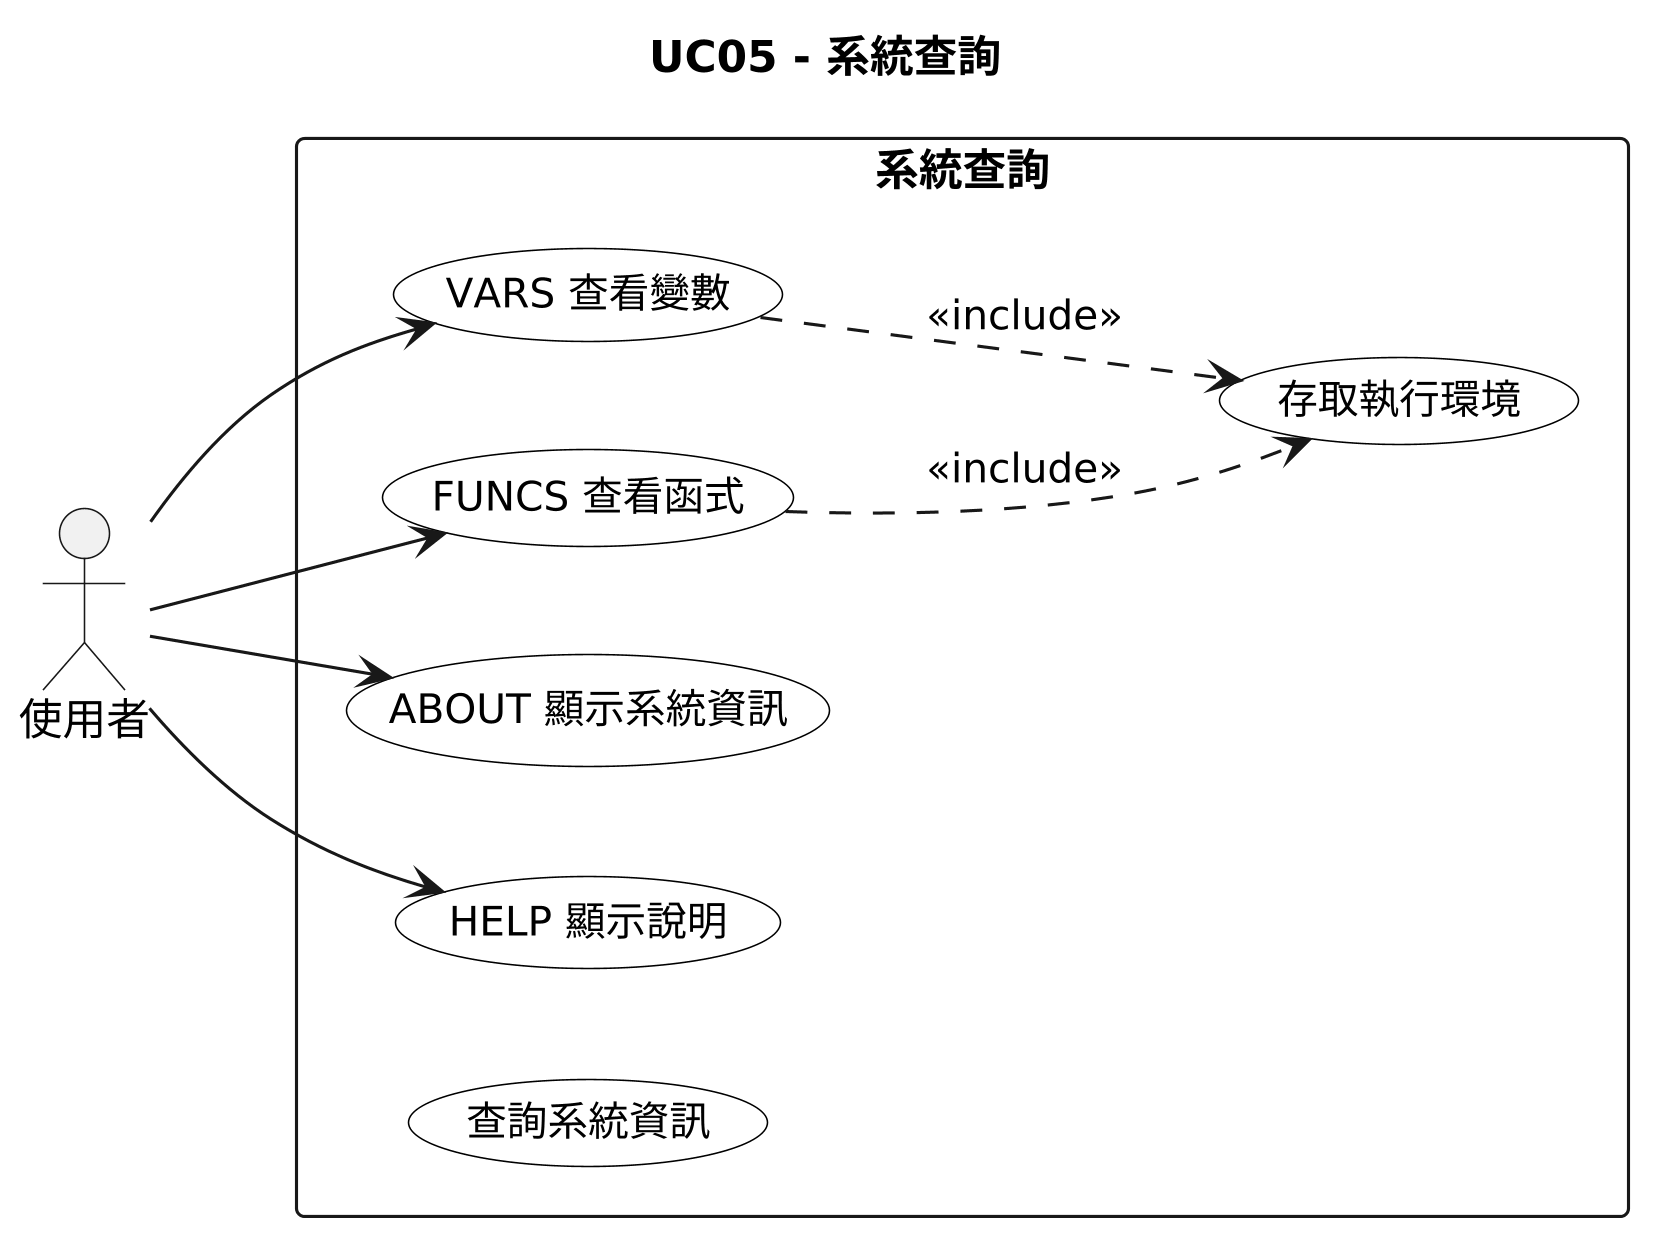

The diagram above was rendered by PlantUML. Its source (embedded in the PNG):
@startuml
skinparam dpi 300
title UC05 - 系統查詢

left to right direction
skinparam usecase {
  BackgroundColor white
  BorderColor black
  ActorBorderColor black
  FontSize 13
}

actor 使用者

rectangle "系統查詢" {
  usecase "查詢系統資訊" as ROOT
  usecase "VARS 查看變數" as VARS
  usecase "FUNCS 查看函式" as FUNCS
  usecase "ABOUT 顯示系統資訊" as ABOUT
  usecase "HELP 顯示說明" as HELP
  usecase "存取執行環境" as ENV
}

使用者 --> VARS
使用者 --> FUNCS
使用者 --> ABOUT
使用者 --> HELP

VARS  ..> ENV : <<include>>
FUNCS ..> ENV : <<include>>
@enduml